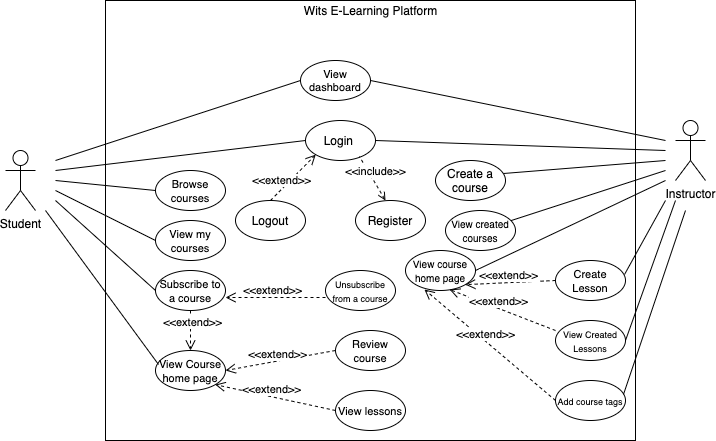

The diagram above was exported from draw.io. Its source (the exported page's mxGraphModel, read from the mxfile embedded in the PNG):
<mxGraphModel dx="866" dy="482" grid="1" gridSize="10" guides="1" tooltips="1" connect="1" arrows="1" fold="1" page="1" pageScale="1" pageWidth="850" pageHeight="1100" math="0" shadow="0">
  <root>
    <mxCell id="0" />
    <mxCell id="1" parent="0" />
    <mxCell id="Ch_a7QcOjuCNZdfnn0ec-1" value="Student" style="shape=umlActor;verticalLabelPosition=bottom;verticalAlign=top;html=1;" parent="1" vertex="1">
      <mxGeometry x="20" y="190" width="30" height="60" as="geometry" />
    </mxCell>
    <mxCell id="Ch_a7QcOjuCNZdfnn0ec-2" value="" style="html=1;" parent="1" vertex="1">
      <mxGeometry x="120" y="40" width="530" height="440" as="geometry" />
    </mxCell>
    <mxCell id="Ch_a7QcOjuCNZdfnn0ec-3" value="Register" style="ellipse;whiteSpace=wrap;html=1;" parent="1" vertex="1">
      <mxGeometry x="370" y="240" width="70" height="40" as="geometry" />
    </mxCell>
    <mxCell id="Ch_a7QcOjuCNZdfnn0ec-4" value="Instructor" style="shape=umlActor;verticalLabelPosition=bottom;verticalAlign=top;html=1;" parent="1" vertex="1">
      <mxGeometry x="690" y="160" width="30" height="60" as="geometry" />
    </mxCell>
    <mxCell id="Ch_a7QcOjuCNZdfnn0ec-8" value="Wits E-Learning Platform" style="text;html=1;align=center;verticalAlign=middle;resizable=0;points=[];autosize=1;strokeColor=none;" parent="1" vertex="1">
      <mxGeometry x="310" y="40" width="150" height="20" as="geometry" />
    </mxCell>
    <mxCell id="Ch_a7QcOjuCNZdfnn0ec-9" value="Login&amp;nbsp;" style="ellipse;whiteSpace=wrap;html=1;" parent="1" vertex="1">
      <mxGeometry x="320" y="160" width="70" height="40" as="geometry" />
    </mxCell>
    <mxCell id="Ch_a7QcOjuCNZdfnn0ec-18" value="" style="endArrow=none;endFill=0;endSize=12;html=1;rounded=0;entryX=0;entryY=0.5;entryDx=0;entryDy=0;" parent="1" target="Ch_a7QcOjuCNZdfnn0ec-9" edge="1">
      <mxGeometry width="160" relative="1" as="geometry">
        <mxPoint x="70" y="210" as="sourcePoint" />
        <mxPoint x="316" y="179" as="targetPoint" />
      </mxGeometry>
    </mxCell>
    <mxCell id="Ch_a7QcOjuCNZdfnn0ec-20" value="" style="endArrow=none;endFill=0;endSize=12;html=1;rounded=0;entryX=1;entryY=0.5;entryDx=0;entryDy=0;" parent="1" target="Ch_a7QcOjuCNZdfnn0ec-9" edge="1">
      <mxGeometry width="160" relative="1" as="geometry">
        <mxPoint x="680" y="190" as="sourcePoint" />
        <mxPoint x="395" y="120" as="targetPoint" />
      </mxGeometry>
    </mxCell>
    <mxCell id="Ch_a7QcOjuCNZdfnn0ec-23" value="Logout" style="ellipse;whiteSpace=wrap;html=1;" parent="1" vertex="1">
      <mxGeometry x="250" y="240" width="70" height="40" as="geometry" />
    </mxCell>
    <mxCell id="Ch_a7QcOjuCNZdfnn0ec-26" value="&lt;font style=&quot;font-size: 11px&quot;&gt;View Course home page&lt;/font&gt;" style="ellipse;whiteSpace=wrap;html=1;" parent="1" vertex="1">
      <mxGeometry x="170" y="390" width="70" height="40" as="geometry" />
    </mxCell>
    <mxCell id="Ch_a7QcOjuCNZdfnn0ec-27" value="&lt;font style=&quot;font-size: 11px&quot;&gt;Subscribe to a course&lt;/font&gt;" style="ellipse;whiteSpace=wrap;html=1;" parent="1" vertex="1">
      <mxGeometry x="170" y="310" width="70" height="40" as="geometry" />
    </mxCell>
    <mxCell id="Ch_a7QcOjuCNZdfnn0ec-28" value="&lt;font style=&quot;font-size: 9px&quot;&gt;Unsubscribe from a course&lt;/font&gt;" style="ellipse;whiteSpace=wrap;html=1;" parent="1" vertex="1">
      <mxGeometry x="340" y="310" width="70" height="40" as="geometry" />
    </mxCell>
    <mxCell id="Ch_a7QcOjuCNZdfnn0ec-29" value="&lt;font style=&quot;font-size: 11px&quot;&gt;Review course&lt;/font&gt;" style="ellipse;whiteSpace=wrap;html=1;" parent="1" vertex="1">
      <mxGeometry x="350" y="370" width="70" height="40" as="geometry" />
    </mxCell>
    <mxCell id="Ch_a7QcOjuCNZdfnn0ec-30" value="&amp;lt;&amp;lt;extend&amp;gt;&amp;gt;" style="html=1;verticalAlign=bottom;endArrow=open;dashed=1;endSize=8;rounded=0;entryX=1;entryY=0.5;entryDx=0;entryDy=0;exitX=0;exitY=0.5;exitDx=0;exitDy=0;" parent="1" target="Ch_a7QcOjuCNZdfnn0ec-26" edge="1" source="Ch_a7QcOjuCNZdfnn0ec-29">
      <mxGeometry x="0.0514" y="2" relative="1" as="geometry">
        <mxPoint x="350" y="390" as="sourcePoint" />
        <mxPoint x="301" y="280" as="targetPoint" />
        <mxPoint as="offset" />
      </mxGeometry>
    </mxCell>
    <mxCell id="Ch_a7QcOjuCNZdfnn0ec-31" value="&amp;lt;&amp;lt;extend&amp;gt;&amp;gt;" style="html=1;verticalAlign=bottom;endArrow=open;dashed=1;endSize=8;rounded=0;exitX=0.5;exitY=0;exitDx=0;exitDy=0;entryX=0;entryY=1;entryDx=0;entryDy=0;" parent="1" source="Ch_a7QcOjuCNZdfnn0ec-23" target="Ch_a7QcOjuCNZdfnn0ec-9" edge="1">
      <mxGeometry x="-0.5" relative="1" as="geometry">
        <mxPoint x="375.25126265847075" y="325.85786437626905" as="sourcePoint" />
        <mxPoint x="310" y="280" as="targetPoint" />
        <mxPoint as="offset" />
      </mxGeometry>
    </mxCell>
    <mxCell id="Ch_a7QcOjuCNZdfnn0ec-32" value="&amp;lt;&amp;lt;include&amp;gt;&amp;gt;" style="html=1;verticalAlign=bottom;endArrow=none;dashed=1;endSize=8;rounded=0;endFill=0;startArrow=open;startFill=0;entryX=0.771;entryY=0.9;entryDx=0;entryDy=0;entryPerimeter=0;" parent="1" target="Ch_a7QcOjuCNZdfnn0ec-9" edge="1">
      <mxGeometry x="-0.1274" y="-2" relative="1" as="geometry">
        <mxPoint x="400" y="240" as="sourcePoint" />
        <mxPoint x="370" y="190" as="targetPoint" />
        <mxPoint x="-1" as="offset" />
      </mxGeometry>
    </mxCell>
    <mxCell id="Ch_a7QcOjuCNZdfnn0ec-34" value="&lt;font style=&quot;font-size: 11px&quot;&gt;Browse courses&lt;/font&gt;" style="ellipse;whiteSpace=wrap;html=1;" parent="1" vertex="1">
      <mxGeometry x="170" y="210" width="70" height="40" as="geometry" />
    </mxCell>
    <mxCell id="Ch_a7QcOjuCNZdfnn0ec-35" value="&lt;span style=&quot;font-size: 11px&quot;&gt;View my courses&lt;/span&gt;" style="ellipse;whiteSpace=wrap;html=1;" parent="1" vertex="1">
      <mxGeometry x="170" y="260" width="70" height="40" as="geometry" />
    </mxCell>
    <mxCell id="Ch_a7QcOjuCNZdfnn0ec-36" value="" style="endArrow=none;endFill=0;endSize=12;html=1;rounded=0;entryX=0;entryY=0.5;entryDx=0;entryDy=0;" parent="1" target="Ch_a7QcOjuCNZdfnn0ec-34" edge="1">
      <mxGeometry width="160" relative="1" as="geometry">
        <mxPoint x="70" y="220" as="sourcePoint" />
        <mxPoint x="330" y="190" as="targetPoint" />
      </mxGeometry>
    </mxCell>
    <mxCell id="Ch_a7QcOjuCNZdfnn0ec-39" value="" style="endArrow=none;endFill=0;endSize=12;html=1;rounded=0;entryX=0;entryY=0.5;entryDx=0;entryDy=0;" parent="1" target="Ch_a7QcOjuCNZdfnn0ec-35" edge="1">
      <mxGeometry width="160" relative="1" as="geometry">
        <mxPoint x="70" y="230" as="sourcePoint" />
        <mxPoint x="180" y="240" as="targetPoint" />
      </mxGeometry>
    </mxCell>
    <mxCell id="Ch_a7QcOjuCNZdfnn0ec-41" value="" style="endArrow=none;endFill=0;endSize=12;html=1;rounded=0;entryX=0;entryY=0.5;entryDx=0;entryDy=0;" parent="1" target="Ch_a7QcOjuCNZdfnn0ec-27" edge="1">
      <mxGeometry width="160" relative="1" as="geometry">
        <mxPoint x="70" y="240" as="sourcePoint" />
        <mxPoint x="180" y="290" as="targetPoint" />
      </mxGeometry>
    </mxCell>
    <mxCell id="Ch_a7QcOjuCNZdfnn0ec-42" value="" style="endArrow=none;endFill=0;endSize=12;html=1;rounded=0;entryX=0.043;entryY=0.35;entryDx=0;entryDy=0;entryPerimeter=0;" parent="1" target="Ch_a7QcOjuCNZdfnn0ec-26" edge="1">
      <mxGeometry width="160" relative="1" as="geometry">
        <mxPoint x="60" y="250" as="sourcePoint" />
        <mxPoint x="180" y="340" as="targetPoint" />
      </mxGeometry>
    </mxCell>
    <mxCell id="Ch_a7QcOjuCNZdfnn0ec-43" value="&amp;lt;&amp;lt;extend&amp;gt;&amp;gt;" style="html=1;verticalAlign=bottom;endArrow=open;dashed=1;endSize=8;rounded=0;exitX=0;exitY=0.675;exitDx=0;exitDy=0;exitPerimeter=0;" parent="1" source="Ch_a7QcOjuCNZdfnn0ec-28" edge="1">
      <mxGeometry x="0.0514" y="2" relative="1" as="geometry">
        <mxPoint x="370" y="400" as="sourcePoint" />
        <mxPoint x="240" y="337" as="targetPoint" />
        <mxPoint as="offset" />
      </mxGeometry>
    </mxCell>
    <mxCell id="Ch_a7QcOjuCNZdfnn0ec-46" value="Create a course" style="ellipse;whiteSpace=wrap;html=1;" parent="1" vertex="1">
      <mxGeometry x="450" y="200" width="70" height="40" as="geometry" />
    </mxCell>
    <mxCell id="Ch_a7QcOjuCNZdfnn0ec-47" value="&lt;font style=&quot;font-size: 10px&quot;&gt;View created courses&lt;/font&gt;" style="ellipse;whiteSpace=wrap;html=1;" parent="1" vertex="1">
      <mxGeometry x="460" y="250" width="70" height="40" as="geometry" />
    </mxCell>
    <mxCell id="Ch_a7QcOjuCNZdfnn0ec-48" value="" style="endArrow=none;endFill=0;endSize=12;html=1;rounded=0;entryX=0.971;entryY=0.325;entryDx=0;entryDy=0;entryPerimeter=0;" parent="1" target="Ch_a7QcOjuCNZdfnn0ec-46" edge="1">
      <mxGeometry width="160" relative="1" as="geometry">
        <mxPoint x="680" y="200" as="sourcePoint" />
        <mxPoint x="400" y="190" as="targetPoint" />
      </mxGeometry>
    </mxCell>
    <mxCell id="Ch_a7QcOjuCNZdfnn0ec-49" value="" style="endArrow=none;endFill=0;endSize=12;html=1;rounded=0;" parent="1" target="Ch_a7QcOjuCNZdfnn0ec-47" edge="1">
      <mxGeometry width="160" relative="1" as="geometry">
        <mxPoint x="680" y="210" as="sourcePoint" />
        <mxPoint x="537.97" y="253" as="targetPoint" />
      </mxGeometry>
    </mxCell>
    <mxCell id="Ch_a7QcOjuCNZdfnn0ec-50" value="&lt;font style=&quot;font-size: 10px&quot;&gt;View course home page&lt;/font&gt;" style="ellipse;whiteSpace=wrap;html=1;" parent="1" vertex="1">
      <mxGeometry x="420" y="290" width="70" height="40" as="geometry" />
    </mxCell>
    <mxCell id="Ch_a7QcOjuCNZdfnn0ec-51" value="" style="endArrow=none;endFill=0;endSize=12;html=1;rounded=0;entryX=1;entryY=0.5;entryDx=0;entryDy=0;" parent="1" target="Ch_a7QcOjuCNZdfnn0ec-50" edge="1">
      <mxGeometry width="160" relative="1" as="geometry">
        <mxPoint x="680" y="220" as="sourcePoint" />
        <mxPoint x="539.748737341529" y="305.85786437626905" as="targetPoint" />
      </mxGeometry>
    </mxCell>
    <mxCell id="Ch_a7QcOjuCNZdfnn0ec-52" value="View dashboard" style="ellipse;whiteSpace=wrap;html=1;fontSize=11;" parent="1" vertex="1">
      <mxGeometry x="315" y="100" width="70" height="40" as="geometry" />
    </mxCell>
    <mxCell id="Ch_a7QcOjuCNZdfnn0ec-53" value="" style="endArrow=none;endFill=0;endSize=12;html=1;rounded=0;entryX=0;entryY=0.5;entryDx=0;entryDy=0;" parent="1" target="Ch_a7QcOjuCNZdfnn0ec-52" edge="1">
      <mxGeometry width="160" relative="1" as="geometry">
        <mxPoint x="70" y="200" as="sourcePoint" />
        <mxPoint x="330" y="190" as="targetPoint" />
      </mxGeometry>
    </mxCell>
    <mxCell id="Ch_a7QcOjuCNZdfnn0ec-54" value="" style="endArrow=none;endFill=0;endSize=12;html=1;rounded=0;entryX=1;entryY=0.5;entryDx=0;entryDy=0;" parent="1" target="Ch_a7QcOjuCNZdfnn0ec-52" edge="1">
      <mxGeometry width="160" relative="1" as="geometry">
        <mxPoint x="680" y="180" as="sourcePoint" />
        <mxPoint x="325" y="130" as="targetPoint" />
      </mxGeometry>
    </mxCell>
    <mxCell id="5-KvmE6wWPALSpViE3YA-1" value="&lt;font style=&quot;font-size: 11px&quot;&gt;Create Lesson&lt;/font&gt;" style="ellipse;whiteSpace=wrap;html=1;" vertex="1" parent="1">
      <mxGeometry x="570" y="300" width="70" height="40" as="geometry" />
    </mxCell>
    <mxCell id="5-KvmE6wWPALSpViE3YA-5" value="" style="endArrow=none;endFill=0;endSize=12;html=1;rounded=0;entryX=0.986;entryY=0.35;entryDx=0;entryDy=0;entryPerimeter=0;" edge="1" parent="1" target="5-KvmE6wWPALSpViE3YA-1">
      <mxGeometry width="160" relative="1" as="geometry">
        <mxPoint x="680" y="240" as="sourcePoint" />
        <mxPoint x="560" y="373" as="targetPoint" />
      </mxGeometry>
    </mxCell>
    <mxCell id="5-KvmE6wWPALSpViE3YA-6" value="&lt;font style=&quot;font-size: 9px&quot;&gt;View Created Lessons&lt;/font&gt;" style="ellipse;whiteSpace=wrap;html=1;" vertex="1" parent="1">
      <mxGeometry x="570" y="360" width="70" height="40" as="geometry" />
    </mxCell>
    <mxCell id="5-KvmE6wWPALSpViE3YA-7" style="edgeStyle=orthogonalEdgeStyle;rounded=0;orthogonalLoop=1;jettySize=auto;html=1;exitX=0.5;exitY=1;exitDx=0;exitDy=0;" edge="1" parent="1" source="5-KvmE6wWPALSpViE3YA-1" target="5-KvmE6wWPALSpViE3YA-1">
      <mxGeometry relative="1" as="geometry" />
    </mxCell>
    <mxCell id="5-KvmE6wWPALSpViE3YA-8" value="" style="endArrow=none;endFill=0;endSize=12;html=1;rounded=0;entryX=1;entryY=0.5;entryDx=0;entryDy=0;" edge="1" parent="1" target="5-KvmE6wWPALSpViE3YA-6">
      <mxGeometry width="160" relative="1" as="geometry">
        <mxPoint x="690" y="240" as="sourcePoint" />
        <mxPoint x="519" y="419" as="targetPoint" />
      </mxGeometry>
    </mxCell>
    <mxCell id="5-KvmE6wWPALSpViE3YA-9" value="&lt;font style=&quot;font-size: 9px&quot;&gt;Add course tags&lt;/font&gt;" style="ellipse;whiteSpace=wrap;html=1;" vertex="1" parent="1">
      <mxGeometry x="570" y="420" width="70" height="40" as="geometry" />
    </mxCell>
    <mxCell id="5-KvmE6wWPALSpViE3YA-11" value="" style="endArrow=none;endFill=0;endSize=12;html=1;rounded=0;entryX=0.971;entryY=0.35;entryDx=0;entryDy=0;entryPerimeter=0;" edge="1" parent="1" target="5-KvmE6wWPALSpViE3YA-9">
      <mxGeometry width="160" relative="1" as="geometry">
        <mxPoint x="700" y="250" as="sourcePoint" />
        <mxPoint x="530" y="430" as="targetPoint" />
      </mxGeometry>
    </mxCell>
    <mxCell id="5-KvmE6wWPALSpViE3YA-13" value="&amp;lt;&amp;lt;extend&amp;gt;&amp;gt;" style="html=1;verticalAlign=bottom;endArrow=open;dashed=1;endSize=8;rounded=0;entryX=0.271;entryY=0.975;entryDx=0;entryDy=0;exitX=0;exitY=0.5;exitDx=0;exitDy=0;entryPerimeter=0;" edge="1" parent="1" source="5-KvmE6wWPALSpViE3YA-9" target="Ch_a7QcOjuCNZdfnn0ec-50">
      <mxGeometry x="0.0514" y="2" relative="1" as="geometry">
        <mxPoint x="360" y="400" as="sourcePoint" />
        <mxPoint x="250" y="400" as="targetPoint" />
        <mxPoint as="offset" />
      </mxGeometry>
    </mxCell>
    <mxCell id="5-KvmE6wWPALSpViE3YA-14" value="&amp;lt;&amp;lt;extend&amp;gt;&amp;gt;" style="html=1;verticalAlign=bottom;endArrow=open;dashed=1;endSize=8;rounded=0;entryX=0.629;entryY=0.975;entryDx=0;entryDy=0;exitX=0;exitY=0.25;exitDx=0;exitDy=0;entryPerimeter=0;exitPerimeter=0;" edge="1" parent="1" source="5-KvmE6wWPALSpViE3YA-6" target="Ch_a7QcOjuCNZdfnn0ec-50">
      <mxGeometry x="0.0514" y="2" relative="1" as="geometry">
        <mxPoint x="540" y="450" as="sourcePoint" />
        <mxPoint x="445.25126265847075" y="344.14213562373106" as="targetPoint" />
        <mxPoint as="offset" />
      </mxGeometry>
    </mxCell>
    <mxCell id="5-KvmE6wWPALSpViE3YA-15" value="&amp;lt;&amp;lt;extend&amp;gt;&amp;gt;" style="html=1;verticalAlign=bottom;endArrow=open;dashed=1;endSize=8;rounded=0;entryX=1;entryY=1;entryDx=0;entryDy=0;exitX=0;exitY=0.5;exitDx=0;exitDy=0;" edge="1" parent="1" source="5-KvmE6wWPALSpViE3YA-1" target="Ch_a7QcOjuCNZdfnn0ec-50">
      <mxGeometry x="0.0514" y="2" relative="1" as="geometry">
        <mxPoint x="550" y="390" as="sourcePoint" />
        <mxPoint x="479.03" y="349" as="targetPoint" />
        <mxPoint as="offset" />
      </mxGeometry>
    </mxCell>
    <mxCell id="5-KvmE6wWPALSpViE3YA-16" value="&lt;font style=&quot;font-size: 11px&quot;&gt;View lessons&lt;/font&gt;" style="ellipse;whiteSpace=wrap;html=1;" vertex="1" parent="1">
      <mxGeometry x="350" y="430" width="70" height="40" as="geometry" />
    </mxCell>
    <mxCell id="5-KvmE6wWPALSpViE3YA-17" value="&amp;lt;&amp;lt;extend&amp;gt;&amp;gt;" style="html=1;verticalAlign=bottom;endArrow=open;dashed=1;endSize=8;rounded=0;entryX=1;entryY=1;entryDx=0;entryDy=0;exitX=0;exitY=0.5;exitDx=0;exitDy=0;" edge="1" parent="1" source="5-KvmE6wWPALSpViE3YA-16" target="Ch_a7QcOjuCNZdfnn0ec-26">
      <mxGeometry x="0.0514" y="2" relative="1" as="geometry">
        <mxPoint x="360" y="400" as="sourcePoint" />
        <mxPoint x="250" y="400" as="targetPoint" />
        <mxPoint as="offset" />
      </mxGeometry>
    </mxCell>
    <mxCell id="5-KvmE6wWPALSpViE3YA-18" style="edgeStyle=orthogonalEdgeStyle;rounded=0;orthogonalLoop=1;jettySize=auto;html=1;exitX=0.5;exitY=1;exitDx=0;exitDy=0;" edge="1" parent="1" source="Ch_a7QcOjuCNZdfnn0ec-29" target="Ch_a7QcOjuCNZdfnn0ec-29">
      <mxGeometry relative="1" as="geometry" />
    </mxCell>
    <mxCell id="5-KvmE6wWPALSpViE3YA-19" value="&amp;lt;&amp;lt;extend&amp;gt;&amp;gt;" style="html=1;verticalAlign=bottom;endArrow=open;dashed=1;endSize=8;rounded=0;entryX=0.5;entryY=0;entryDx=0;entryDy=0;" edge="1" parent="1" source="Ch_a7QcOjuCNZdfnn0ec-27" target="Ch_a7QcOjuCNZdfnn0ec-26">
      <mxGeometry x="0.0514" y="2" relative="1" as="geometry">
        <mxPoint x="350" y="347" as="sourcePoint" />
        <mxPoint x="250" y="347" as="targetPoint" />
        <mxPoint as="offset" />
      </mxGeometry>
    </mxCell>
  </root>
</mxGraphModel>